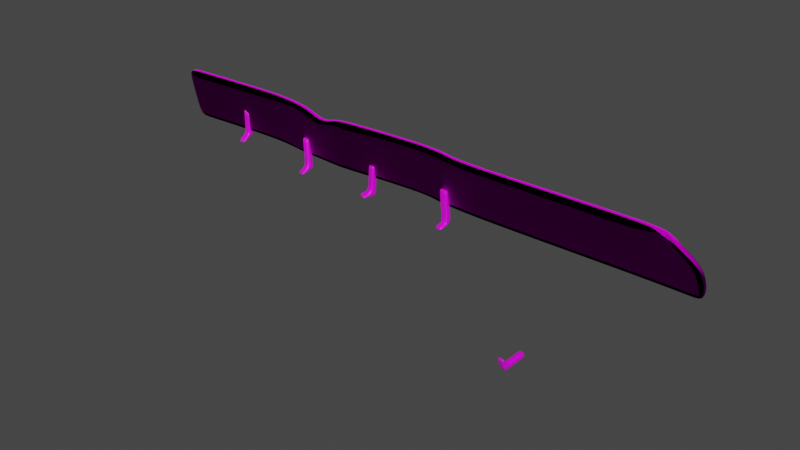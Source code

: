 # Source: hangend.blend  (saved by Blender 2.90.8; exported with 4.5.12 LTS)
import bpy
from mathutils import Matrix  # noqa: F401  (used for matrix-valued properties, if any)

bpy.ops.wm.read_factory_settings(use_empty=True)
scene = bpy.context.scene
scene.name = 'Scene'

# ---- collections
col_collection = bpy.data.collections.new('Collection'); scene.collection.children.link(col_collection)

# ---- images (referenced by path relative to the original .blend; pixels are not part of the script)
import os
ASSET_DIR = os.environ.get("B2B_ASSET_DIR", "")  # directory of the original .blend (textures are referenced by path, not embedded)
HERE = os.path.dirname(os.path.abspath(__file__))  # packed textures are extracted next to this script under _unpacked/

def load_image(name, relpath, width, height, colorspace="sRGB"):
    """Load a texture the original file referenced (path relative to the .blend, or extracted next to this script)."""
    p = next((c for c in (os.path.join(HERE, relpath), os.path.join(ASSET_DIR, relpath)) if relpath and os.path.exists(c)), "")
    if p:
        img = bpy.data.images.load(p, check_existing=True)
        img.name = name
    else:  # same state as the original file: an image datablock whose file is absent (Cycles renders it pink)
        img = bpy.data.images.new(name, width, height)
        img.source = "FILE"
        img.filepath = "//" + (relpath or name)
    img.colorspace_settings.name = colorspace
    return img
img_albedo_jpg = load_image('albedo.jpg', 'albedo.jpg', 1024, 1024, 'sRGB')
img_displacement_jpg = load_image('displacement.jpg', 'displacement.jpg', 1024, 1024, 'sRGB')
img_normal_jpg = load_image('normal.jpg', 'normal.jpg', 1024, 1024, 'sRGB')

# ---- materials (node trees are filled in below, after node groups)
mat_fench = bpy.data.materials.new('Fench')
mat_fench.use_transparent_shadow = False
mat_shelves = bpy.data.materials.new('Shelves')
mat_shelves.use_transparent_shadow = False

# ---- material node trees
mat_fench.use_nodes = True; mat_fench.node_tree.nodes.clear()
_N = mat_fench.node_tree.nodes; _L = mat_fench.node_tree.links
n0 = _N.new('ShaderNodeOutputMaterial'); n0.name = 'Material Output'; n0.location = (657, 300)
n1 = _N.new('ShaderNodeTexImage'); n1.name = 'Image Texture'; n1.location = (-280, 275)
n1.image = img_albedo_jpg
n2 = _N.new('ShaderNodeBump'); n2.name = 'Bump'; n2.location = (147, -128)
n2.inputs[0].default_value = 0.2267
n2.inputs[1].default_value = 1.1
n2.inputs[2].default_value = 1.0
n3 = _N.new('ShaderNodeTexImage'); n3.name = 'Image Texture.002'; n3.location = (-403, 1)
n3.image = img_displacement_jpg
n4 = _N.new('ShaderNodeBsdfPrincipled'); n4.name = 'Principled BSDF'; n4.location = (367, 300)
n4.distribution = 'GGX'
n4.subsurface_method = 'BURLEY'
n4.inputs[3].default_value = 1.45
n4.inputs[13].default_value = 0.0
n4.inputs[27].default_value = (0.0, 0.0, 0.0, 1.0)
n4.inputs[28].default_value = 1.0
n5 = _N.new('ShaderNodeNormalMap'); n5.name = 'Normal Map'; n5.location = (-83, -148)
n5.inputs[0].default_value = 1.5
n6 = _N.new('ShaderNodeTexImage'); n6.name = 'Image Texture.001'; n6.location = (-668, -236)
n6.image = img_normal_jpg
_L.new(n4.outputs[0], n0.inputs[0])
_L.new(n1.outputs[0], n4.inputs[0])
_L.new(n5.outputs[0], n2.inputs[4])
_L.new(n3.outputs[0], n2.inputs[3])
_L.new(n2.outputs[0], n4.inputs[5])
_L.new(n6.outputs[0], n5.inputs[1])
n0.is_active_output = True
mat_shelves.use_nodes = True; mat_shelves.node_tree.nodes.clear()
_N = mat_shelves.node_tree.nodes; _L = mat_shelves.node_tree.links
n0 = _N.new('ShaderNodeBsdfPrincipled'); n0.name = 'Principled BSDF'; n0.location = (10, 300)
n0.distribution = 'GGX'
n0.subsurface_method = 'BURLEY'
n0.inputs[3].default_value = 1.45
n0.inputs[27].default_value = (0.0, 0.0, 0.0, 1.0)
n0.inputs[28].default_value = 1.0
n1 = _N.new('ShaderNodeOutputMaterial'); n1.name = 'Material Output'; n1.location = (300, 300)
n2 = _N.new('ShaderNodeTexImage'); n2.name = 'Image Texture'; n2.location = (-280, 275)
n2.image = img_displacement_jpg
_L.new(n0.outputs[0], n1.inputs[0])
_L.new(n2.outputs[0], n0.inputs[0])
n1.is_active_output = True

# ---- world
world_world = bpy.data.worlds.new('World'); scene.world = world_world
world_world.use_nodes = True; world_world.node_tree.nodes.clear()
_N = world_world.node_tree.nodes; _L = world_world.node_tree.links
n0 = _N.new('ShaderNodeOutputWorld'); n0.name = 'World Output'; n0.location = (300, 300)
n1 = _N.new('ShaderNodeBackground'); n1.name = 'Background'; n1.location = (10, 300)
n1.inputs[0].default_value = (0.05088, 0.05088, 0.05088, 1.0)
_L.new(n1.outputs[0], n0.inputs[0])
n0.is_active_output = True
world_world.color = (0.05088, 0.05088, 0.05088)
world_world.use_sun_shadow = False
world_world.sun_shadow_jitter_overblur = 0.0

# ---- meshes
me_cube_006 = bpy.data.meshes.new('Cube.006')
me_cube_006.from_pydata([(-100.6, -46.54, -1.24), (-100.4, -36.18, -1.25), (-100.6, -46.55, -1.626), (-100.4, -36.19, -1.635), (-98.58, -44.47, -1.245), (-98.44, -36.23, -1.253), (-98.62, -46.6, -1.628), (-98.46, -36.9, -1.638), (-100.5, -37.32, -1.249), (-100.5, -38.01, -1.634), (-98.48, -38.06, -1.637), (-98.46, -37.37, -1.251), (-100.4, -35.43, -0.6736), (-100.4, -34.55, -0.6744), (-98.4, -34.6, -0.6774), (-98.41, -35.64, -0.7512), (-76.08, -44.87, -0.9691), (-74.58, -33.75, -0.8823), (-75.94, -44.36, -1.354), (-74.49, -34.17, -1.226), (-74.1, -44.28, -0.9377), (-72.6, -33.76, -0.8125), (-73.98, -44.8, -1.321), (-72.53, -34.6, -1.194), (-74.74, -35.96, -1.249), (-72.78, -36.39, -1.216), (-74.95, -33.68, -0.2882), (-74.92, -32.85, -0.3385), (-72.94, -32.85, -0.2688), (-72.98, -33.68, -0.2184), (-51.69, -43.99, -0.9189), (-51.61, -33.63, -0.8457), (-51.23, -43.92, -1.29), (-51.16, -33.56, -1.216), (-49.76, -44.04, -0.7885), (-49.69, -33.68, -0.7153), (-49.31, -43.97, -1.159), (-49.24, -33.61, -1.086), (-51.62, -34.78, -0.8538), (-51.17, -35.38, -1.229), (-49.25, -35.43, -1.099), (-49.7, -34.82, -0.7234), (-52.3, -34.94, -0.2976), (-52.29, -34.07, -0.2914), (-50.35, -33.27, -0.1618), (-50.36, -34.14, -0.168), (-26.68, -46.26, -0.5236), (-25.18, -35.14, -0.4365), (-26.54, -45.75, -0.9082), (-25.09, -35.56, -0.7807), (-24.7, -45.67, -0.4922), (-23.2, -35.15, -0.3667), (-24.58, -46.18, -0.8758), (-23.13, -35.99, -0.7483), (-25.23, -36.23, -0.3703), (-25.35, -37.35, -0.803), (-23.38, -37.78, -0.7707), (-23.25, -36.24, -0.3005), (-25.56, -35.07, 0.1576), (-25.52, -34.24, 0.1073), (-23.54, -34.24, 0.177), (-23.58, -35.07, 0.2273), (-120.9, -46.05, -1.069), (44.12, -50.37, -0.8255), (-122.7, -54.23, -1.681), (-118.6, -37.9, -1.078), (30.16, -49.9, -1.045), (30.18, -49.89, -0.4252), (30.65, -41.96, -0.3965), (2.216, -56.89, -0.5124), (2.68, -49.0, -0.4897), (2.71, -49.02, -1.11), (-33.3, -41.25, -1.329), (-33.33, -41.23, -0.7085), (-33.72, -47.87, -0.7853), (-33.69, -47.89, -1.406), (-34.22, -56.84, -1.42), (-52.68, -39.01, -1.649), (-52.71, -39.0, -1.029), (-53.19, -47.06, -1.036), (-53.16, -47.07, -1.656), (-91.29, -38.44, -2.039), (-83.61, -38.22, -1.396), (-62.09, -54.89, -0.9041), (-61.83, -46.8, -0.8989), (-83.66, -46.41, -1.393), (-91.19, -46.67, -1.413), (-61.79, -46.82, -1.519), (-83.61, -46.43, -2.013), (-91.13, -46.68, -2.033), (-83.66, -54.59, -2.013), (33.69, -57.58, -0.3056), (44.04, -50.35, -0.2053), (-120.8, -46.06, -1.69), (45.2, -42.7, -0.7907), (-122.8, -54.22, -1.06), (29.7, -57.73, -1.13), (33.77, -57.6, -0.9258), (-91.03, -54.9, -1.407), (45.13, -42.69, -0.1705), (-91.35, -38.42, -1.419), (-118.5, -37.92, -1.698), (29.71, -57.72, -0.5101), (30.63, -41.97, -1.017), (2.245, -56.91, -1.133), (3.179, -41.04, -1.096), (3.15, -41.03, -0.4754), (-34.25, -56.83, -0.7994), (-53.63, -55.07, -1.669), (-53.66, -55.06, -1.049), (-62.05, -54.91, -1.524), (-61.52, -38.68, -1.518), (-83.56, -38.24, -2.016), (-61.56, -38.67, -0.8976), (-83.71, -54.58, -1.393), (-90.97, -54.92, -2.027), (-76.32, -38.35, -1.141), (-76.59, -54.66, -1.763), (-76.43, -46.53, -1.761), (-76.48, -46.51, -1.141), (-76.63, -54.64, -1.143), (-76.27, -38.37, -1.762), (-69.17, -52.31, -1.646), (-68.94, -38.51, -1.019), (-69.11, -46.67, -1.64), (-69.15, -46.66, -1.02), (-69.21, -52.29, -1.026), (-68.9, -38.52, -1.64), (-65.63, -53.92, -1.585), (-65.25, -38.59, -0.9586), (-65.45, -46.74, -1.58), (-65.49, -46.73, -0.9593), (-65.67, -53.9, -0.9648), (-65.21, -38.6, -1.579), (-72.63, -38.43, -1.08), (-72.77, -46.6, -1.7), (-72.81, -46.58, -1.08), (-72.9, -53.06, -1.085), (-72.58, -38.45, -1.701), (-72.85, -53.07, -1.705), (-23.51, -55.59, -0.7168), (-23.08, -48.2, -0.6988), (-23.05, -48.22, -1.319), (-22.57, -40.19, -1.195), (-22.6, -40.18, -0.5746), (-23.48, -55.61, -1.337), (-27.31, -56.47, -0.7602), (-28.47, -48.33, -0.7417), (-28.45, -48.34, -1.362), (-29.49, -41.04, -1.259), (-29.52, -41.03, -0.639), (-27.28, -56.48, -1.38), (-23.41, -35.66, -0.03659), (-25.39, -35.65, -0.1063), (-25.35, -34.69, -0.1646), (-23.37, -34.69, -0.09487), (-26.44, -45.0, -0.8988), (-24.47, -45.44, -0.8664), (-24.57, -44.83, -0.4752), (-26.55, -45.36, -0.51), (-26.67, -46.23, -0.5439), (-25.18, -35.16, -0.4546), (-24.69, -45.69, -0.5125), (-23.2, -35.19, -0.3869), (-23.25, -36.32, -0.3253), (-25.23, -36.29, -0.3931), (-26.54, -45.35, -0.5305), (-24.56, -44.86, -0.4958), (-25.27, -36.09, -0.3028), (-25.22, -35.03, -0.3669), (-23.29, -36.09, -0.233), (-23.25, -35.03, -0.2972), (-25.56, -45.97, -0.892), (-24.11, -35.78, -0.7645), (-25.69, -45.96, -0.5079), (-24.19, -35.14, -0.4016), (-24.24, -36.24, -0.3354), (-24.36, -37.57, -0.7869), (-24.53, -34.24, 0.1421), (-24.57, -35.07, 0.1925), (-24.36, -34.69, -0.1297), (-24.4, -35.65, -0.07146), (-25.45, -45.22, -0.8826), (-25.56, -45.1, -0.4926), (-24.19, -35.18, -0.4207), (-25.68, -45.96, -0.5282), (-24.28, -36.09, -0.2679), (-24.24, -35.03, -0.3321), (-51.19, -38.29, -1.25), (-51.21, -40.43, -1.265), (-51.22, -42.56, -1.28), (-49.27, -38.34, -1.119), (-49.29, -40.47, -1.134), (-49.3, -42.61, -1.149), (-49.72, -37.96, -0.7456), (-49.74, -40.26, -0.7619), (-49.75, -42.56, -0.7781), (-51.68, -42.52, -0.9085), (-51.66, -40.21, -0.8923), (-51.64, -37.91, -0.876), (-49.95, -43.95, -1.203), (-50.59, -43.94, -1.246), (-50.52, -33.58, -1.173), (-49.88, -33.59, -1.129), (-51.05, -44.0, -0.8755), (-50.4, -44.02, -0.832), (-50.33, -33.66, -0.7588), (-50.97, -33.64, -0.8023), (-50.34, -34.81, -0.7669), (-50.98, -34.79, -0.8104), (-50.53, -35.4, -1.186), (-49.89, -35.41, -1.142), (-51.0, -33.54, -0.205), (-51.64, -33.8, -0.2482), (-51.0, -34.41, -0.2112), (-51.65, -34.67, -0.2544), (-50.58, -42.58, -1.236), (-49.94, -42.59, -1.193), (-50.57, -40.44, -1.221), (-49.93, -40.46, -1.178), (-50.55, -38.31, -1.206), (-49.91, -38.32, -1.163), (-50.39, -42.55, -0.8216), (-51.03, -42.53, -0.8651), (-50.38, -40.25, -0.8053), (-51.02, -40.23, -0.8488), (-50.36, -37.94, -0.7891), (-51.0, -37.93, -0.8325), (-74.63, -44.65, -1.332), (-75.29, -44.51, -1.343), (-73.83, -34.32, -1.216), (-73.18, -34.46, -1.205), (-75.42, -44.67, -0.9586), (-74.76, -44.47, -0.9482), (-73.26, -33.76, -0.8358), (-73.92, -33.75, -0.859), (-73.3, -34.85, -0.7695), (-73.96, -34.85, -0.7928), (-74.09, -36.11, -1.238), (-73.43, -36.25, -1.227), (-73.6, -32.85, -0.2921), (-74.26, -32.85, -0.3153), (-73.64, -33.68, -0.2417), (-74.29, -33.68, -0.2649), (-75.11, -38.53, -1.281), (-75.41, -40.63, -1.307), (-75.71, -42.73, -1.333), (-73.15, -38.96, -1.248), (-73.45, -41.06, -1.275), (-73.74, -43.16, -1.301), (-73.09, -37.73, -0.8048), (-73.45, -40.09, -0.8527), (-73.81, -42.45, -0.9005), (-75.79, -42.92, -0.9394), (-75.43, -40.42, -0.9011), (-75.07, -37.91, -0.8628), (-74.46, -38.67, -1.27), (-74.75, -40.77, -1.296), (-75.05, -42.88, -1.322), (-73.8, -38.82, -1.259), (-74.1, -40.92, -1.285), (-74.4, -43.02, -1.312), (-73.75, -37.79, -0.8241), (-74.11, -40.2, -0.8688), (-74.47, -42.6, -0.9135), (-74.41, -37.85, -0.8435), (-74.77, -40.31, -0.8849), (-75.13, -42.76, -0.9264), (-74.62, -34.85, -0.816), (-72.65, -34.85, -0.7463), (-99.29, -46.59, -1.627), (-99.95, -46.57, -1.627), (-99.78, -36.42, -1.636), (-99.12, -36.66, -1.637), (-99.93, -45.85, -1.241), (-99.25, -45.16, -1.243), (-99.1, -36.21, -1.252), (-99.77, -36.19, -1.251), (-99.12, -37.36, -1.251), (-99.79, -37.34, -1.25), (-99.81, -38.02, -1.635), (-99.14, -38.04, -1.636), (-99.06, -34.59, -0.6764), (-99.73, -34.57, -0.6754), (-99.08, -35.57, -0.7254), (-99.74, -35.5, -0.6995), (-100.5, -39.33, -1.632), (-100.5, -41.47, -1.63), (-100.6, -45.13, -1.627), (-98.5, -39.38, -1.635), (-98.54, -41.52, -1.633), (-98.6, -45.18, -1.63), (-98.48, -38.48, -1.25), (-98.51, -40.25, -1.249), (-98.56, -43.55, -1.246), (-100.6, -44.88, -1.241), (-100.5, -41.06, -1.245), (-100.5, -38.76, -1.247), (-99.83, -39.35, -1.633), (-99.87, -41.49, -1.631), (-99.93, -45.14, -1.628), (-99.17, -39.37, -1.634), (-99.2, -41.5, -1.632), (-99.26, -45.16, -1.629), (-99.14, -38.57, -1.249), (-99.18, -40.52, -1.247), (-99.23, -43.99, -1.244), (-99.81, -38.66, -1.248), (-99.85, -40.79, -1.246), (-99.91, -44.44, -1.243), (39.48, -53.6, -0.8704), (29.95, -53.4, -1.083), (29.97, -53.39, -0.4632), (2.472, -52.54, -0.4998), (-33.93, -51.9, -1.412), (-33.96, -51.88, -0.7916), (-53.37, -50.65, -1.662), (-91.06, -50.37, -2.03), (-76.5, -50.17, -1.762), (-76.55, -50.15, -1.142), (39.41, -53.58, -0.2502), (-121.7, -49.72, -1.686), (-121.8, -49.7, -1.065), (2.502, -52.55, -1.12), (-53.4, -50.64, -1.042), (-83.63, -50.08, -2.013), (-61.9, -50.44, -1.521), (-91.12, -50.35, -1.41), (-83.69, -50.07, -1.393), (-61.94, -50.42, -0.9012), (-69.18, -49.18, -1.023), (-69.14, -49.19, -1.643), (-65.57, -49.94, -0.9618), (-65.53, -49.95, -1.582), (-72.81, -49.5, -1.703), (-72.85, -49.48, -1.082), (-23.24, -51.53, -1.327), (-23.27, -51.51, -0.7069), (-27.95, -51.98, -0.7499), (-27.92, -51.98, -1.37), (-119.5, -46.08, -1.086), (-119.4, -46.09, -1.706), (-121.3, -54.25, -1.077), (-117.3, -37.93, -1.094), (-117.2, -37.94, -1.715), (-121.2, -54.27, -1.697), (-120.3, -49.73, -1.082), (-120.2, -49.75, -1.702), (33.18, -57.62, -0.9552), (42.11, -50.3, -0.8571), (33.12, -57.6, -0.335), (43.05, -42.58, -0.203), (42.05, -50.28, -0.2369), (43.11, -42.6, -0.8232), (38.05, -53.56, -0.2808), (38.12, -53.57, -0.901), (3.164, -41.04, -0.7855), (-33.32, -41.24, -1.019), (-83.69, -54.58, -1.703), (-62.07, -54.9, -1.214), (-76.29, -38.36, -1.451), (-76.61, -54.65, -1.453), (44.08, -50.36, -0.5154), (-120.9, -46.06, -1.379), (-122.8, -54.22, -1.371), (33.73, -57.59, -0.6157), (-118.6, -37.91, -1.388), (45.16, -42.69, -0.4806), (30.64, -41.96, -0.7066), (29.7, -57.72, -0.8202), (2.231, -56.9, -0.8225), (-34.24, -56.84, -1.11), (-53.64, -55.06, -1.359), (-52.7, -39.01, -1.339), (-91.32, -38.43, -1.729), (-83.58, -38.23, -1.706), (-61.54, -38.67, -1.208), (-91.0, -54.91, -1.717), (-69.19, -52.3, -1.336), (-68.92, -38.52, -1.33), (-65.65, -53.91, -1.275), (-65.23, -38.59, -1.269), (-72.61, -38.44, -1.39), (-72.88, -53.07, -1.395), (-22.59, -40.19, -0.8847), (-23.5, -55.6, -1.027), (-27.29, -56.48, -1.07), (-29.51, -41.03, -0.9491), (39.45, -53.59, -0.5603), (-121.7, -49.71, -1.375), (-121.2, -54.26, -1.387), (-117.3, -37.94, -1.405), (33.15, -57.61, -0.6451), (43.08, -42.59, -0.5131)], [], [(8, 1, 3, 9), (281, 273, 7, 10), (10, 7, 5, 11), (278, 11, 15, 284), (270, 6, 4, 275), (272, 3, 1, 277), (307, 279, 8, 297), (289, 10, 11, 292), (301, 281, 10, 289), (297, 8, 9, 286), (285, 283, 13, 12), (1, 8, 12, 13), (11, 5, 14, 15), (277, 1, 13, 283), (268, 17, 19, 24), (239, 231, 23, 25), (25, 23, 21, 269), (236, 269, 29, 242), (228, 22, 20, 233), (230, 19, 17, 235), (243, 241, 27, 26), (17, 268, 26, 27), (269, 21, 28, 29), (235, 17, 27, 241), (38, 31, 33, 39), (211, 203, 37, 40), (40, 37, 35, 41), (208, 41, 45, 214), (200, 36, 34, 205), (202, 33, 31, 207), (227, 209, 38, 199), (191, 40, 41, 194), (221, 211, 40, 191), (199, 38, 39, 188), (215, 213, 43, 42), (31, 38, 42, 43), (41, 35, 44, 45), (207, 31, 43, 213), (165, 161, 49, 55), (177, 173, 53, 56), (164, 163, 51, 57), (181, 152, 61, 179), (185, 162, 50, 174), (184, 161, 47, 175), (183, 176, 54, 159), (167, 164, 57, 158), (182, 177, 56, 157), (166, 165, 55, 156), (179, 178, 59, 58), (154, 153, 58, 59), (152, 155, 60, 61), (180, 154, 59, 178), (393, 367, 94, 353), (363, 366, 101, 93), (355, 310, 97, 348), (389, 363, 93, 321), (353, 94, 63, 349), (352, 92, 99, 351), (354, 320, 92, 352), (392, 365, 91, 350), (388, 365, 97, 310), (324, 79, 84, 329), (367, 362, 63, 94), (359, 372, 109, 83), (79, 78, 113, 84), (373, 77, 111, 376), (316, 108, 110, 326), (370, 369, 102, 69), (143, 105, 71, 142), (337, 313, 70, 141), (385, 370, 69, 140), (141, 70, 106, 144), (384, 356, 105, 143), (336, 323, 104, 145), (316, 314, 76, 108), (373, 357, 72, 77), (79, 74, 73, 78), (372, 371, 107, 109), (324, 315, 74, 79), (77, 72, 75, 80), (356, 368, 103, 105), (323, 311, 96, 104), (105, 103, 66, 71), (70, 67, 68, 106), (313, 312, 67, 70), (347, 317, 115, 345), (317, 325, 90, 115), (333, 326, 110, 128), (391, 374, 81, 344), (374, 375, 112, 81), (381, 376, 111, 133), (340, 86, 100, 343), (86, 85, 82, 100), (131, 84, 113, 129), (390, 377, 98, 342), (377, 358, 114, 98), (380, 359, 83, 132), (346, 327, 86, 340), (327, 328, 85, 86), (332, 329, 84, 131), (344, 81, 89, 341), (81, 112, 88, 89), (133, 111, 87, 130), (77, 80, 87, 111), (112, 121, 118, 88), (328, 319, 119, 85), (358, 361, 120, 114), (85, 119, 116, 82), (375, 360, 121, 112), (325, 318, 117, 90), (138, 127, 124, 135), (335, 330, 125, 136), (383, 378, 126, 137), (136, 125, 123, 134), (382, 379, 127, 138), (334, 331, 122, 139), (127, 133, 130, 124), (330, 332, 131, 125), (378, 380, 132, 126), (125, 131, 129, 123), (379, 381, 133, 127), (331, 333, 128, 122), (318, 334, 139, 117), (360, 382, 138, 121), (119, 136, 134, 116), (361, 383, 137, 120), (319, 335, 136, 119), (121, 138, 135, 118), (339, 336, 145, 151), (387, 384, 143, 149), (147, 141, 144, 150), (386, 385, 140, 146), (338, 337, 141, 147), (149, 143, 142, 148), (72, 149, 148, 75), (315, 338, 147, 74), (371, 386, 146, 107), (74, 147, 150, 73), (357, 387, 149, 72), (314, 339, 151, 76), (187, 169, 154, 180), (170, 171, 155, 152), (169, 168, 153, 154), (186, 170, 152, 181), (160, 166, 156, 48), (172, 182, 157, 52), (162, 167, 158, 50), (174, 183, 159, 46), (52, 157, 167, 162), (46, 159, 166, 160), (159, 54, 165, 166), (157, 56, 164, 167), (173, 49, 161, 184), (172, 52, 162, 185), (56, 53, 163, 164), (54, 47, 161, 165), (176, 57, 170, 186), (47, 54, 168, 169), (57, 51, 171, 170), (175, 47, 169, 187), (51, 175, 187, 171), (54, 176, 186, 168), (48, 172, 185, 160), (53, 173, 184, 163), (50, 158, 183, 174), (48, 156, 182, 172), (168, 186, 181, 153), (171, 187, 180, 155), (155, 180, 178, 60), (61, 60, 178, 179), (156, 55, 177, 182), (158, 57, 176, 183), (163, 184, 175, 51), (160, 185, 174, 46), (153, 181, 179, 58), (55, 49, 173, 177), (30, 197, 190, 32), (197, 198, 189, 190), (198, 199, 188, 189), (200, 217, 193, 36), (217, 219, 192, 193), (219, 221, 191, 192), (36, 193, 196, 34), (193, 192, 195, 196), (192, 191, 194, 195), (204, 223, 197, 30), (223, 225, 198, 197), (225, 227, 199, 198), (195, 194, 226, 224), (224, 226, 227, 225), (196, 195, 224, 222), (222, 224, 225, 223), (34, 196, 222, 205), (205, 222, 223, 204), (189, 188, 220, 218), (218, 220, 221, 219), (190, 189, 218, 216), (216, 218, 219, 217), (32, 190, 216, 201), (201, 216, 217, 200), (35, 206, 212, 44), (206, 207, 213, 212), (45, 44, 212, 214), (214, 212, 213, 215), (188, 39, 210, 220), (220, 210, 211, 221), (194, 41, 208, 226), (226, 208, 209, 227), (37, 203, 206, 35), (203, 202, 207, 206), (32, 201, 204, 30), (201, 200, 205, 204), (38, 209, 215, 42), (209, 208, 214, 215), (39, 33, 202, 210), (210, 202, 203, 211), (21, 234, 240, 28), (234, 235, 241, 240), (29, 28, 240, 242), (242, 240, 241, 243), (23, 231, 234, 21), (231, 230, 235, 234), (18, 229, 232, 16), (229, 228, 233, 232), (268, 237, 243, 26), (237, 236, 242, 243), (24, 19, 230, 238), (238, 230, 231, 239), (233, 264, 267, 232), (264, 263, 266, 267), (263, 262, 265, 266), (20, 252, 264, 233), (252, 251, 263, 264), (251, 250, 262, 263), (229, 258, 261, 228), (258, 257, 260, 261), (257, 256, 259, 260), (18, 246, 258, 229), (246, 245, 257, 258), (245, 244, 256, 257), (16, 253, 246, 18), (253, 254, 245, 246), (254, 255, 244, 245), (228, 261, 249, 22), (261, 260, 248, 249), (260, 259, 247, 248), (22, 249, 252, 20), (249, 248, 251, 252), (248, 247, 250, 251), (232, 267, 253, 16), (267, 266, 254, 253), (266, 265, 255, 254), (262, 236, 237, 265), (250, 269, 236, 262), (256, 238, 239, 259), (244, 24, 238, 256), (255, 268, 24, 244), (259, 239, 25, 247), (247, 25, 269, 250), (265, 237, 268, 255), (5, 276, 282, 14), (276, 277, 283, 282), (15, 14, 282, 284), (284, 282, 283, 285), (286, 9, 280, 298), (298, 280, 281, 301), (292, 11, 278, 304), (304, 278, 279, 307), (7, 273, 276, 5), (273, 272, 277, 276), (2, 271, 274, 0), (271, 270, 275, 274), (8, 279, 285, 12), (279, 278, 284, 285), (9, 3, 272, 280), (280, 272, 273, 281), (275, 306, 309, 274), (306, 305, 308, 309), (305, 304, 307, 308), (4, 294, 306, 275), (294, 293, 305, 306), (293, 292, 304, 305), (271, 300, 303, 270), (300, 299, 302, 303), (299, 298, 301, 302), (2, 288, 300, 271), (288, 287, 299, 300), (287, 286, 298, 299), (0, 295, 288, 2), (295, 296, 287, 288), (296, 297, 286, 287), (270, 303, 291, 6), (303, 302, 290, 291), (302, 301, 289, 290), (6, 291, 294, 4), (291, 290, 293, 294), (290, 289, 292, 293), (274, 309, 295, 0), (309, 308, 296, 295), (308, 307, 297, 296), (75, 148, 339, 314), (107, 146, 338, 315), (146, 140, 337, 338), (148, 142, 336, 339), (120, 137, 335, 319), (118, 135, 334, 318), (124, 130, 333, 331), (126, 132, 332, 330), (135, 124, 331, 334), (137, 126, 330, 335), (88, 118, 318, 325), (114, 120, 319, 328), (132, 83, 329, 332), (98, 114, 328, 327), (342, 98, 327, 346), (130, 87, 326, 333), (89, 88, 325, 317), (341, 89, 317, 347), (69, 102, 312, 313), (71, 66, 311, 323), (109, 107, 315, 324), (80, 75, 314, 316), (142, 71, 323, 336), (140, 69, 313, 337), (80, 316, 326, 87), (109, 324, 329, 83), (362, 388, 310, 63), (350, 91, 320, 354), (364, 389, 321, 64), (349, 63, 310, 355), (93, 341, 347, 321), (95, 342, 346, 322), (101, 344, 341, 93), (322, 346, 340, 62), (364, 390, 342, 95), (62, 340, 343, 65), (366, 391, 344, 101), (321, 347, 345, 64), (66, 349, 355, 311), (102, 350, 354, 312), (369, 392, 350, 102), (312, 354, 352, 67), (67, 352, 351, 68), (103, 353, 349, 66), (311, 355, 348, 96), (368, 393, 353, 103), (68, 351, 393, 368), (96, 348, 392, 369), (65, 343, 391, 366), (64, 345, 390, 364), (95, 322, 389, 364), (92, 320, 388, 362), (73, 150, 387, 357), (76, 151, 386, 371), (151, 145, 385, 386), (150, 144, 384, 387), (117, 139, 383, 361), (116, 134, 382, 360), (123, 129, 381, 379), (122, 128, 380, 378), (134, 123, 379, 382), (139, 122, 378, 383), (82, 116, 360, 375), (90, 117, 361, 358), (128, 110, 359, 380), (115, 90, 358, 377), (345, 115, 377, 390), (129, 113, 376, 381), (100, 82, 375, 374), (343, 100, 374, 391), (106, 68, 368, 356), (108, 76, 371, 372), (78, 73, 357, 373), (144, 106, 356, 384), (145, 104, 370, 385), (104, 96, 369, 370), (78, 373, 376, 113), (110, 108, 372, 359), (99, 92, 362, 367), (320, 91, 365, 388), (348, 97, 365, 392), (322, 62, 363, 389), (62, 65, 366, 363), (351, 99, 367, 393)])
me_cube_006.polygons.foreach_set('use_smooth', [True] * 384)
me_cube_006.polygons.foreach_set('material_index', [1, 1, 1, 1, 1, 1, 1, 1, 1, 1, 1, 1, 1, 1, 1, 1, 1, 1, 1, 1, 1, 1, 1, 1, 1, 1, 1, 1, 1, 1, 1, 1, 1, 1, 1, 1, 1, 1, 1, 1, 1, 1, 1, 1, 1, 1, 1, 1, 1, 1, 1, 1, 0, 0, 0, 0, 0, 0, 0, 0, 0, 0, 0, 0, 0, 0, 0, 0, 0, 0, 0, 0, 0, 0, 0, 0, 0, 0, 0, 0, 0, 0, 0, 0, 0, 0, 0, 0, 0, 0, 0, 0, 0, 0, 0, 0, 0, 0, 0, 0, 0, 0, 0, 0, 0, 0, 0, 0, 0, 0, 0, 0, 0, 0, 0, 0, 0, 0, 0, 0, 0, 0, 0, 0, 0, 0, 0, 0, 0, 0, 0, 0, 0, 0, 0, 0, 0, 0, 0, 0, 1, 1, 1, 1, 1, 1, 1, 1, 1, 1, 1, 1, 1, 1, 1, 1, 1, 1, 1, 1, 1, 1, 1, 1, 1, 1, 1, 1, 1, 1, 1, 1, 1, 1, 1, 1, 1, 1, 1, 1, 1, 1, 1, 1, 1, 1, 1, 1, 1, 1, 1, 1, 1, 1, 1, 1, 1, 1, 1, 1, 1, 1, 1, 1, 1, 1, 1, 1, 1, 1, 1, 1, 1, 1, 1, 1, 1, 1, 1, 1, 1, 1, 1, 1, 1, 1, 1, 1, 1, 1, 1, 1, 1, 1, 1, 1, 1, 1, 1, 1, 1, 1, 1, 1, 1, 1, 1, 1, 1, 1, 1, 1, 1, 1, 1, 1, 1, 1, 1, 1, 1, 1, 1, 1, 1, 1, 1, 1, 1, 1, 1, 1, 1, 1, 1, 1, 1, 1, 1, 1, 1, 1, 1, 1, 1, 1, 1, 1, 1, 1, 1, 1, 1, 1, 1, 1, 1, 1, 1, 1, 0, 0, 0, 0, 0, 0, 0, 0, 0, 0, 0, 0, 0, 0, 0, 0, 0, 0, 0, 0, 0, 0, 0, 0, 0, 0, 0, 0, 0, 0, 0, 0, 0, 0, 0, 0, 0, 0, 0, 0, 0, 0, 0, 0, 0, 0, 0, 0, 0, 0, 0, 0, 0, 0, 0, 0, 0, 0, 0, 0, 0, 0, 0, 0, 0, 0, 0, 0, 0, 0, 0, 0, 0, 0, 0, 0, 0, 0, 0, 0, 0, 0, 0, 0])
_uv = me_cube_006.uv_layers.new(name='UVMap')
_uv.uv.foreach_set('vector', [0.3289, 0.1066, 0.3441, 0.1066, 0.3441, 0.1935, 0.3289, 0.1935, 0.3289, 0.2514, 0.3441, 0.2514, 0.3441, 0.2803, 0.3289, 0.2803, 0.3289, 0.2803, 0.3441, 0.2803, 0.3441, 0.3672, 0.3289, 0.3672, 0.3289, 0.3961, 0.3289, 0.3672, 0.3289, 0.3672, 0.3289, 0.3961, 0.3107, 0.6199, 0.3397, 0.6199, 0.3397, 0.7068, 0.3107, 0.7068, 0.306, 0.4883, 0.335, 0.4883, 0.335, 0.5751, 0.306, 0.5751, 0.3177, 0.4251, 0.3289, 0.4251, 0.3289, 0.454, 0.318, 0.454, 0.3177, 0.2803, 0.3289, 0.2803, 0.3289, 0.3672, 0.3177, 0.3672, 0.3177, 0.2514, 0.3289, 0.2514, 0.3289, 0.2803, 0.3177, 0.2803, 0.3178, 0.1066, 0.3289, 0.1066, 0.3289, 0.1935, 0.3177, 0.1935, 0.3289, 0.4251, 0.3441, 0.4251, 0.3441, 0.454, 0.3289, 0.454, 0.3441, 0.1066, 0.3289, 0.1066, 0.3289, 0.1066, 0.3441, 0.1066, 0.3289, 0.3672, 0.3441, 0.3672, 0.3441, 0.3672, 0.3289, 0.3672, 0.306, 0.5751, 0.335, 0.5751, 0.335, 0.5751, 0.306, 0.5751, 0.3289, 0.1066, 0.3441, 0.1066, 0.3441, 0.1935, 0.3289, 0.1935, 0.3289, 0.2514, 0.3441, 0.2514, 0.3441, 0.2803, 0.3289, 0.2803, 0.3289, 0.2803, 0.3441, 0.2803, 0.3441, 0.3672, 0.3289, 0.3672, 0.3289, 0.3961, 0.3289, 0.3672, 0.3289, 0.3672, 0.3289, 0.3961, 0.3107, 0.6199, 0.3397, 0.6199, 0.3397, 0.7068, 0.3107, 0.7068, 0.306, 0.4883, 0.335, 0.4883, 0.335, 0.5751, 0.306, 0.5751, 0.3289, 0.4251, 0.3441, 0.4251, 0.3441, 0.454, 0.3289, 0.454, 0.3441, 0.1066, 0.3289, 0.1066, 0.3289, 0.1066, 0.3441, 0.1066, 0.3289, 0.3672, 0.3441, 0.3672, 0.3441, 0.3672, 0.3289, 0.3672, 0.306, 0.5751, 0.335, 0.5751, 0.335, 0.5751, 0.306, 0.5751, 0.3289, 0.1066, 0.3441, 0.1066, 0.3441, 0.1935, 0.3289, 0.1935, 0.3289, 0.2514, 0.3441, 0.2514, 0.3441, 0.2803, 0.3289, 0.2803, 0.3289, 0.2803, 0.3441, 0.2803, 0.3441, 0.3672, 0.3289, 0.3672, 0.3289, 0.3961, 0.3289, 0.3672, 0.3289, 0.3672, 0.3289, 0.3961, 0.3107, 0.6199, 0.3397, 0.6199, 0.3397, 0.7068, 0.3107, 0.7068, 0.306, 0.4883, 0.335, 0.4883, 0.335, 0.5751, 0.306, 0.5751, 0.3045, 0.4251, 0.3289, 0.4251, 0.3289, 0.454, 0.3045, 0.454, 0.3045, 0.2803, 0.3289, 0.2803, 0.3289, 0.3672, 0.3045, 0.3672, 0.3045, 0.2514, 0.3289, 0.2514, 0.3289, 0.2803, 0.3045, 0.2803, 0.3042, 0.1066, 0.3289, 0.1066, 0.3289, 0.1935, 0.3045, 0.1935, 0.3289, 0.4251, 0.3441, 0.4251, 0.3441, 0.454, 0.3289, 0.454, 0.3441, 0.1066, 0.3289, 0.1066, 0.3289, 0.1066, 0.3441, 0.1066, 0.3289, 0.3672, 0.3441, 0.3672, 0.3441, 0.3672, 0.3289, 0.3672, 0.306, 0.5751, 0.335, 0.5751, 0.335, 0.5751, 0.306, 0.5751, 0.3289, 0.1112, 0.3441, 0.1112, 0.3441, 0.1935, 0.3289, 0.1935, 0.3289, 0.2369, 0.3441, 0.2369, 0.3441, 0.2803, 0.3289, 0.2803, 0.3289, 0.3626, 0.3441, 0.3626, 0.3441, 0.3672, 0.3289, 0.3672, 0.3289, 0.4106, 0.3289, 0.3672, 0.3289, 0.3672, 0.3289, 0.4106, 0.2963, 0.7022, 0.3397, 0.7022, 0.3397, 0.7068, 0.2963, 0.7068, 0.2916, 0.5706, 0.335, 0.5706, 0.335, 0.5751, 0.2916, 0.5751, 0.2636, 0.4106, 0.3289, 0.4106, 0.3289, 0.454, 0.2636, 0.454, 0.2636, 0.3626, 0.3289, 0.3626, 0.3289, 0.3672, 0.2636, 0.3672, 0.2636, 0.2369, 0.3289, 0.2369, 0.3289, 0.2803, 0.2636, 0.2803, 0.2636, 0.1112, 0.3289, 0.1112, 0.3289, 0.1935, 0.2636, 0.1935, 0.3289, 0.4106, 0.3441, 0.4106, 0.3441, 0.454, 0.3289, 0.454, 0.3441, 0.1066, 0.3289, 0.1066, 0.3289, 0.1066, 0.3441, 0.1066, 0.3289, 0.3672, 0.3441, 0.3672, 0.3441, 0.3672, 0.3289, 0.3672, 0.2916, 0.5751, 0.335, 0.5751, 0.335, 0.5751, 0.2916, 0.5751, 0.7971, 0.5923, 0.7981, 0.5978, 0.7834, 0.5979, 0.7825, 0.5923, 0.7977, 0.1834, 0.7974, 0.1868, 0.7828, 0.1868, 0.7831, 0.1835, 0.6687, 0.1124, 0.6687, 0.1084, 0.6804, 0.1244, 0.6805, 0.1261, 0.7979, 0.1823, 0.7977, 0.1834, 0.7831, 0.1835, 0.7832, 0.1823, 0.6371, 0.08359, 0.6372, 0.0748, 0.6591, 0.09555, 0.6591, 0.1014, 0.6554, 0.7293, 0.6554, 0.7351, 0.6773, 0.7558, 0.6774, 0.7471, 0.6458, 0.7183, 0.6458, 0.7222, 0.6554, 0.7351, 0.6554, 0.7293, 0.7387, 0.2133, 0.7399, 0.2122, 0.7546, 0.2123, 0.7533, 0.2134, 0.742, 0.2022, 0.7399, 0.2122, 0.7253, 0.2122, 0.7274, 0.2021, 0.648, 0.4527, 0.6582, 0.4527, 0.6585, 0.3244, 0.6482, 0.3246, 0.7443, 0.1808, 0.7436, 0.194, 0.729, 0.1939, 0.7297, 0.1808, 0.7366, 0.4509, 0.7198, 0.371, 0.7345, 0.371, 0.7512, 0.4509, 0.6582, 0.4527, 0.6812, 0.4528, 0.6817, 0.3238, 0.6585, 0.3244, 0.7755, 0.4079, 0.7609, 0.4079, 0.777, 0.3271, 0.7916, 0.3271, 0.6665, 0.3781, 0.6791, 0.3781, 0.6791, 0.5058, 0.6663, 0.5061, 0.7356, 0.2694, 0.731, 0.2195, 0.7456, 0.2195, 0.7502, 0.2695, 0.6346, 0.2905, 0.6353, 0.2157, 0.6581, 0.2158, 0.6575, 0.2906, 0.6468, 0.5402, 0.6463, 0.615, 0.6564, 0.615, 0.657, 0.5402, 0.7303, 0.3162, 0.7356, 0.2694, 0.7502, 0.2695, 0.745, 0.3163, 0.657, 0.5402, 0.6564, 0.615, 0.6792, 0.615, 0.6799, 0.5403, 0.7865, 0.4627, 0.7923, 0.5095, 0.7776, 0.5096, 0.7719, 0.4627, 0.6677, 0.2906, 0.6682, 0.2158, 0.6806, 0.2158, 0.6802, 0.2906, 0.6665, 0.3781, 0.6675, 0.3215, 0.6801, 0.3215, 0.6791, 0.3781, 0.7755, 0.4079, 0.7842, 0.4433, 0.7695, 0.4433, 0.7609, 0.4079, 0.6582, 0.4527, 0.6572, 0.5093, 0.6801, 0.5093, 0.6812, 0.4528, 0.7198, 0.371, 0.7282, 0.3356, 0.7428, 0.3356, 0.7345, 0.371, 0.648, 0.4527, 0.647, 0.5093, 0.6572, 0.5093, 0.6582, 0.4527, 0.6333, 0.378, 0.6343, 0.3214, 0.6573, 0.3215, 0.6563, 0.378, 0.7923, 0.5095, 0.7914, 0.5595, 0.7768, 0.5595, 0.7776, 0.5096, 0.6682, 0.2158, 0.6687, 0.1361, 0.6811, 0.1361, 0.6806, 0.2158, 0.6353, 0.2157, 0.6361, 0.136, 0.6587, 0.1361, 0.6581, 0.2158, 0.6564, 0.615, 0.6557, 0.6948, 0.6784, 0.6949, 0.6792, 0.615, 0.6463, 0.615, 0.6457, 0.6948, 0.6557, 0.6948, 0.6564, 0.615, 0.6682, 0.7337, 0.668, 0.6491, 0.6809, 0.6481, 0.6811, 0.7358, 0.668, 0.6491, 0.6667, 0.5908, 0.6796, 0.5901, 0.6809, 0.6481, 0.6663, 0.5167, 0.6663, 0.5061, 0.6791, 0.5058, 0.6791, 0.5163, 0.7964, 0.1891, 0.7767, 0.2363, 0.7621, 0.2364, 0.7818, 0.1892, 0.7767, 0.2363, 0.7736, 0.2734, 0.7589, 0.2735, 0.7621, 0.2364, 0.7894, 0.3204, 0.7916, 0.3271, 0.777, 0.3271, 0.7747, 0.3204, 0.6568, 0.09865, 0.657, 0.1808, 0.6805, 0.179, 0.6802, 0.1036, 0.657, 0.1808, 0.6582, 0.2394, 0.6815, 0.2382, 0.6805, 0.179, 0.6585, 0.3138, 0.6585, 0.3244, 0.6817, 0.3238, 0.6817, 0.3131, 0.7433, 0.5949, 0.7225, 0.54, 0.7372, 0.54, 0.7579, 0.595, 0.7225, 0.54, 0.719, 0.5037, 0.7336, 0.5037, 0.7372, 0.54, 0.7344, 0.4575, 0.7366, 0.4509, 0.7512, 0.4509, 0.749, 0.4575, 0.6463, 0.09693, 0.6465, 0.1816, 0.657, 0.1808, 0.6568, 0.09865, 0.6465, 0.1816, 0.6478, 0.2399, 0.6582, 0.2394, 0.657, 0.1808, 0.6481, 0.3141, 0.6482, 0.3246, 0.6585, 0.3244, 0.6585, 0.3138, 0.6343, 0.727, 0.634, 0.6517, 0.6575, 0.6499, 0.6577, 0.732, 0.634, 0.6517, 0.633, 0.5925, 0.6563, 0.5913, 0.6575, 0.6499, 0.6328, 0.5176, 0.6327, 0.5069, 0.656, 0.5064, 0.656, 0.517, 0.6333, 0.378, 0.6563, 0.378, 0.656, 0.5064, 0.6327, 0.5069, 0.633, 0.5925, 0.6329, 0.5497, 0.6561, 0.5488, 0.6563, 0.5913, 0.6478, 0.2399, 0.648, 0.2823, 0.6583, 0.2819, 0.6582, 0.2394, 0.719, 0.5037, 0.7278, 0.4773, 0.7424, 0.4773, 0.7336, 0.5037, 0.6582, 0.2394, 0.6583, 0.2819, 0.6816, 0.281, 0.6815, 0.2382, 0.7736, 0.2734, 0.7826, 0.3002, 0.768, 0.3003, 0.7589, 0.2735, 0.6667, 0.5908, 0.6665, 0.5484, 0.6793, 0.548, 0.6796, 0.5901, 0.6328, 0.539, 0.6328, 0.5283, 0.656, 0.5276, 0.6561, 0.5382, 0.648, 0.2929, 0.6481, 0.3035, 0.6584, 0.3031, 0.6584, 0.2925, 0.73, 0.4707, 0.7322, 0.4641, 0.7468, 0.4641, 0.7446, 0.4707, 0.6584, 0.2925, 0.6584, 0.3031, 0.6817, 0.3024, 0.6817, 0.2917, 0.7849, 0.3069, 0.7871, 0.3136, 0.7725, 0.3137, 0.7702, 0.307, 0.6665, 0.5379, 0.6664, 0.5273, 0.6792, 0.5269, 0.6793, 0.5374, 0.6328, 0.5283, 0.6328, 0.5176, 0.656, 0.517, 0.656, 0.5276, 0.6481, 0.3035, 0.6481, 0.3141, 0.6585, 0.3138, 0.6584, 0.3031, 0.7322, 0.4641, 0.7344, 0.4575, 0.749, 0.4575, 0.7468, 0.4641, 0.6584, 0.3031, 0.6585, 0.3138, 0.6817, 0.3131, 0.6817, 0.3024, 0.7871, 0.3136, 0.7894, 0.3204, 0.7747, 0.3204, 0.7725, 0.3137, 0.6664, 0.5273, 0.6663, 0.5167, 0.6791, 0.5163, 0.6792, 0.5269, 0.6665, 0.5484, 0.6665, 0.5379, 0.6793, 0.5374, 0.6793, 0.548, 0.7826, 0.3002, 0.7849, 0.3069, 0.7702, 0.307, 0.768, 0.3003, 0.6583, 0.2819, 0.6584, 0.2925, 0.6817, 0.2917, 0.6816, 0.281, 0.7278, 0.4773, 0.73, 0.4707, 0.7446, 0.4707, 0.7424, 0.4773, 0.648, 0.2823, 0.648, 0.2929, 0.6584, 0.2925, 0.6583, 0.2819, 0.6329, 0.5497, 0.6328, 0.539, 0.6561, 0.5382, 0.6561, 0.5488, 0.6676, 0.3061, 0.6677, 0.2906, 0.6802, 0.2906, 0.6801, 0.3061, 0.7854, 0.453, 0.7865, 0.4627, 0.7719, 0.4627, 0.7707, 0.453, 0.6571, 0.5247, 0.657, 0.5402, 0.6799, 0.5403, 0.68, 0.5248, 0.7293, 0.3259, 0.7303, 0.3162, 0.745, 0.3163, 0.7439, 0.326, 0.6469, 0.5247, 0.6468, 0.5402, 0.657, 0.5402, 0.6571, 0.5247, 0.6345, 0.306, 0.6346, 0.2905, 0.6575, 0.2906, 0.6574, 0.306, 0.6343, 0.3214, 0.6345, 0.306, 0.6574, 0.306, 0.6573, 0.3215, 0.647, 0.5093, 0.6469, 0.5247, 0.6571, 0.5247, 0.6572, 0.5093, 0.7282, 0.3356, 0.7293, 0.3259, 0.7439, 0.326, 0.7428, 0.3356, 0.6572, 0.5093, 0.6571, 0.5247, 0.68, 0.5248, 0.6801, 0.5093, 0.7842, 0.4433, 0.7854, 0.453, 0.7707, 0.453, 0.7695, 0.4433, 0.6675, 0.3215, 0.6676, 0.3061, 0.6801, 0.3061, 0.6801, 0.3215, 0.2916, 0.5751, 0.335, 0.5751, 0.335, 0.5751, 0.2916, 0.5751, 0.3289, 0.3672, 0.3441, 0.3672, 0.3441, 0.3672, 0.3289, 0.3672, 0.3441, 0.1066, 0.3288, 0.1066, 0.3289, 0.1066, 0.3441, 0.1066, 0.3289, 0.4106, 0.3289, 0.3672, 0.3289, 0.3672, 0.3289, 0.4106, 0.2573, 0.1112, 0.2636, 0.1112, 0.2636, 0.1935, 0.2573, 0.1935, 0.2573, 0.2369, 0.2636, 0.2369, 0.2636, 0.2803, 0.2573, 0.2803, 0.2573, 0.3626, 0.2636, 0.3626, 0.2636, 0.3672, 0.2573, 0.3672, 0.2573, 0.4106, 0.2636, 0.4106, 0.2636, 0.454, 0.2573, 0.454, 0.2573, 0.2803, 0.2636, 0.2803, 0.2636, 0.3626, 0.2573, 0.3626, 0.2573, 0.1066, 0.2636, 0.1066, 0.2636, 0.1112, 0.2573, 0.1112, 0.2636, 0.1066, 0.3289, 0.1066, 0.3289, 0.1112, 0.2636, 0.1112, 0.2636, 0.2803, 0.3289, 0.2803, 0.3289, 0.3626, 0.2636, 0.3626, 0.2916, 0.4883, 0.335, 0.4883, 0.335, 0.5706, 0.2916, 0.5706, 0.2963, 0.6199, 0.3397, 0.6199, 0.3397, 0.7022, 0.2963, 0.7022, 0.3289, 0.2803, 0.3441, 0.2803, 0.3441, 0.3626, 0.3289, 0.3626, 0.3289, 0.1066, 0.3441, 0.1066, 0.3441, 0.1112, 0.3289, 0.1112, 0.3289, 0.4106, 0.3289, 0.3672, 0.3289, 0.3672, 0.3289, 0.4106, 0.3441, 0.1066, 0.3289, 0.1066, 0.3288, 0.1066, 0.3441, 0.1066, 0.3289, 0.3672, 0.3441, 0.3672, 0.3441, 0.3672, 0.3289, 0.3672, 0.2916, 0.5751, 0.335, 0.5751, 0.335, 0.5751, 0.2916, 0.5751, 0.2481, 0.5751, 0.2916, 0.5751, 0.2916, 0.5751, 0.2481, 0.5751, 0.3289, 0.454, 0.3289, 0.4106, 0.3289, 0.4106, 0.3289, 0.454, 0.2528, 0.6199, 0.2963, 0.6199, 0.2963, 0.7022, 0.2529, 0.7023, 0.2481, 0.4883, 0.2916, 0.4883, 0.2916, 0.5706, 0.2481, 0.5706, 0.2573, 0.3672, 0.2636, 0.3672, 0.2636, 0.4106, 0.2573, 0.4106, 0.2573, 0.1935, 0.2636, 0.1935, 0.2636, 0.2369, 0.2573, 0.2369, 0.3289, 0.454, 0.3289, 0.4106, 0.3289, 0.4106, 0.3289, 0.454, 0.2481, 0.5751, 0.2916, 0.5751, 0.2916, 0.5751, 0.2481, 0.5751, 0.2481, 0.5751, 0.2916, 0.5751, 0.2916, 0.5751, 0.2481, 0.5751, 0.3289, 0.3672, 0.3441, 0.3672, 0.3441, 0.4106, 0.3289, 0.4106, 0.2636, 0.1935, 0.3289, 0.1935, 0.3289, 0.2369, 0.2636, 0.2369, 0.2636, 0.3672, 0.3289, 0.3672, 0.3289, 0.4106, 0.2636, 0.4106, 0.2481, 0.5706, 0.2916, 0.5706, 0.2916, 0.5751, 0.2481, 0.5751, 0.2529, 0.7023, 0.2963, 0.7022, 0.2963, 0.7068, 0.2528, 0.7068, 0.3289, 0.454, 0.3289, 0.4106, 0.3289, 0.4106, 0.3289, 0.454, 0.3289, 0.1935, 0.3441, 0.1935, 0.3441, 0.2369, 0.3289, 0.2369, 0.2573, 0.1066, 0.2685, 0.1066, 0.2687, 0.1935, 0.2573, 0.1935, 0.2685, 0.1066, 0.2863, 0.1066, 0.2866, 0.1935, 0.2687, 0.1935, 0.2863, 0.1066, 0.3042, 0.1066, 0.3045, 0.1935, 0.2866, 0.1935, 0.2573, 0.2514, 0.2687, 0.2514, 0.2687, 0.2803, 0.2573, 0.2803, 0.2687, 0.2514, 0.2866, 0.2514, 0.2866, 0.2803, 0.2687, 0.2803, 0.2866, 0.2514, 0.3045, 0.2514, 0.3045, 0.2803, 0.2866, 0.2803, 0.2573, 0.2803, 0.2687, 0.2803, 0.2687, 0.3672, 0.2573, 0.3672, 0.2687, 0.2803, 0.2866, 0.2803, 0.2866, 0.3672, 0.2687, 0.3672, 0.2866, 0.2803, 0.3045, 0.2803, 0.3045, 0.3672, 0.2866, 0.3672, 0.2573, 0.4251, 0.2687, 0.4251, 0.2687, 0.454, 0.2573, 0.454, 0.2687, 0.4251, 0.2866, 0.4251, 0.2866, 0.454, 0.2687, 0.454, 0.2866, 0.4251, 0.3045, 0.4251, 0.3045, 0.454, 0.2866, 0.454, 0.2866, 0.3672, 0.3045, 0.3672, 0.3045, 0.3961, 0.2866, 0.3961, 0.2866, 0.3961, 0.3045, 0.3961, 0.3045, 0.4251, 0.2866, 0.4251, 0.2687, 0.3672, 0.2866, 0.3672, 0.2866, 0.3961, 0.2687, 0.3961, 0.2687, 0.3961, 0.2866, 0.3961, 0.2866, 0.4251, 0.2687, 0.4251, 0.2573, 0.3672, 0.2687, 0.3672, 0.2687, 0.3961, 0.2573, 0.3961, 0.2573, 0.3961, 0.2687, 0.3961, 0.2687, 0.4251, 0.2573, 0.4251, 0.2866, 0.1935, 0.3045, 0.1935, 0.3045, 0.2224, 0.2866, 0.2224, 0.2866, 0.2224, 0.3045, 0.2224, 0.3045, 0.2514, 0.2866, 0.2514, 0.2687, 0.1935, 0.2866, 0.1935, 0.2866, 0.2224, 0.2687, 0.2224, 0.2687, 0.2224, 0.2866, 0.2224, 0.2866, 0.2514, 0.2687, 0.2514, 0.2573, 0.1935, 0.2687, 0.1935, 0.2687, 0.2224, 0.2573, 0.2224, 0.2573, 0.2224, 0.2687, 0.2224, 0.2687, 0.2514, 0.2573, 0.2514, 0.2481, 0.5751, 0.2771, 0.5751, 0.2771, 0.5751, 0.2481, 0.5751, 0.2771, 0.5751, 0.306, 0.5751, 0.306, 0.5751, 0.2771, 0.5751, 0.3289, 0.3672, 0.3441, 0.3672, 0.3441, 0.3961, 0.3289, 0.3961, 0.3289, 0.3961, 0.3441, 0.3961, 0.3441, 0.4251, 0.3289, 0.4251, 0.3045, 0.1935, 0.3289, 0.1935, 0.3289, 0.2224, 0.3045, 0.2224, 0.3045, 0.2224, 0.3289, 0.2224, 0.3289, 0.2514, 0.3045, 0.2514, 0.3045, 0.3672, 0.3289, 0.3672, 0.3289, 0.3961, 0.3045, 0.3961, 0.3045, 0.3961, 0.3289, 0.3961, 0.3289, 0.4251, 0.3045, 0.4251, 0.2481, 0.4883, 0.2771, 0.4883, 0.2771, 0.5751, 0.2481, 0.5751, 0.2771, 0.4883, 0.306, 0.4883, 0.306, 0.5751, 0.2771, 0.5751, 0.2528, 0.6199, 0.2818, 0.6199, 0.2818, 0.7068, 0.2528, 0.7068, 0.2818, 0.6199, 0.3107, 0.6199, 0.3107, 0.7068, 0.2818, 0.7068, 0.3289, 0.454, 0.3289, 0.4251, 0.3289, 0.4251, 0.3289, 0.454, 0.3289, 0.4251, 0.3289, 0.3961, 0.3289, 0.3961, 0.3289, 0.4251, 0.3289, 0.1935, 0.3441, 0.1935, 0.3441, 0.2224, 0.3289, 0.2224, 0.3289, 0.2224, 0.3441, 0.2224, 0.3441, 0.2514, 0.3289, 0.2514, 0.2481, 0.5751, 0.2771, 0.5751, 0.2771, 0.5751, 0.2481, 0.5751, 0.2771, 0.5751, 0.306, 0.5751, 0.306, 0.5751, 0.2771, 0.5751, 0.3289, 0.3672, 0.3441, 0.3672, 0.3441, 0.3961, 0.3289, 0.3961, 0.3289, 0.3961, 0.3441, 0.3961, 0.3441, 0.4251, 0.3289, 0.4251, 0.2481, 0.4883, 0.2771, 0.4883, 0.2771, 0.5751, 0.2481, 0.5751, 0.2771, 0.4883, 0.306, 0.4883, 0.306, 0.5751, 0.2771, 0.5751, 0.2528, 0.6199, 0.2818, 0.6199, 0.2818, 0.7068, 0.2528, 0.7068, 0.2818, 0.6199, 0.3107, 0.6199, 0.3107, 0.7068, 0.2818, 0.7068, 0.3289, 0.454, 0.3289, 0.4251, 0.3289, 0.4251, 0.3289, 0.454, 0.3289, 0.4251, 0.3289, 0.3961, 0.3289, 0.3961, 0.3289, 0.4251, 0.3289, 0.1935, 0.3441, 0.1935, 0.3441, 0.2224, 0.3289, 0.2224, 0.3289, 0.2224, 0.3441, 0.2224, 0.3441, 0.2514, 0.3289, 0.2514, 0.2573, 0.3961, 0.2712, 0.3961, 0.2712, 0.4251, 0.2573, 0.4251, 0.2712, 0.3961, 0.2891, 0.3961, 0.2891, 0.4251, 0.2712, 0.4251, 0.2891, 0.3961, 0.307, 0.3961, 0.307, 0.4251, 0.2891, 0.4251, 0.2573, 0.3672, 0.2712, 0.3672, 0.2712, 0.3961, 0.2573, 0.3961, 0.2712, 0.3672, 0.2891, 0.3672, 0.2891, 0.3961, 0.2712, 0.3961, 0.2891, 0.3672, 0.307, 0.3672, 0.307, 0.3961, 0.2891, 0.3961, 0.2573, 0.2224, 0.2712, 0.2224, 0.2712, 0.2514, 0.2573, 0.2514, 0.2712, 0.2224, 0.2891, 0.2224, 0.2891, 0.2514, 0.2712, 0.2514, 0.2891, 0.2224, 0.307, 0.2224, 0.307, 0.2514, 0.2891, 0.2514, 0.2573, 0.1935, 0.2713, 0.1934, 0.2712, 0.2224, 0.2573, 0.2224, 0.2713, 0.1934, 0.2891, 0.1935, 0.2891, 0.2224, 0.2712, 0.2224, 0.2891, 0.1935, 0.307, 0.1935, 0.307, 0.2224, 0.2891, 0.2224, 0.2573, 0.1066, 0.2712, 0.1066, 0.2713, 0.1934, 0.2573, 0.1935, 0.2712, 0.1066, 0.2891, 0.1066, 0.2891, 0.1935, 0.2713, 0.1934, 0.2891, 0.1066, 0.3064, 0.1069, 0.307, 0.1935, 0.2891, 0.1935, 0.2573, 0.2514, 0.2712, 0.2514, 0.2712, 0.2803, 0.2573, 0.2803, 0.2712, 0.2514, 0.2891, 0.2514, 0.2891, 0.2804, 0.2712, 0.2803, 0.2891, 0.2514, 0.307, 0.2514, 0.307, 0.2803, 0.2891, 0.2804, 0.2573, 0.2803, 0.2712, 0.2803, 0.2712, 0.3672, 0.2573, 0.3672, 0.2712, 0.2803, 0.2891, 0.2804, 0.2891, 0.3672, 0.2712, 0.3672, 0.2891, 0.2804, 0.307, 0.2803, 0.307, 0.3672, 0.2891, 0.3672, 0.2573, 0.4251, 0.2712, 0.4251, 0.2712, 0.454, 0.2573, 0.454, 0.2712, 0.4251, 0.2891, 0.4251, 0.2891, 0.454, 0.2712, 0.454, 0.2891, 0.4251, 0.307, 0.4251, 0.307, 0.454, 0.2891, 0.454, 0.307, 0.3961, 0.3289, 0.3961, 0.3289, 0.4251, 0.307, 0.4251, 0.307, 0.3672, 0.3289, 0.3672, 0.3289, 0.3961, 0.307, 0.3961, 0.307, 0.2224, 0.3289, 0.2224, 0.3289, 0.2514, 0.307, 0.2514, 0.307, 0.1935, 0.3289, 0.1935, 0.3289, 0.2224, 0.307, 0.2224, 0.3064, 0.1069, 0.329, 0.1066, 0.3289, 0.1935, 0.307, 0.1935, 0.307, 0.2514, 0.3289, 0.2514, 0.3284, 0.2799, 0.307, 0.2803, 0.307, 0.2803, 0.3284, 0.2799, 0.3289, 0.3672, 0.307, 0.3672, 0.307, 0.4251, 0.3289, 0.4251, 0.3289, 0.454, 0.307, 0.454, 0.2481, 0.5751, 0.2771, 0.5751, 0.2771, 0.5751, 0.2481, 0.5751, 0.2771, 0.5751, 0.306, 0.5751, 0.306, 0.5751, 0.2771, 0.5751, 0.3289, 0.3672, 0.3441, 0.3672, 0.3441, 0.3961, 0.3289, 0.3961, 0.3289, 0.3961, 0.3441, 0.3961, 0.3441, 0.4251, 0.3289, 0.4251, 0.3177, 0.1935, 0.3289, 0.1935, 0.3289, 0.2224, 0.3177, 0.2224, 0.3177, 0.2224, 0.3289, 0.2224, 0.3289, 0.2514, 0.3177, 0.2514, 0.3177, 0.3672, 0.3289, 0.3672, 0.3289, 0.3961, 0.3177, 0.3961, 0.3177, 0.3961, 0.3289, 0.3961, 0.3289, 0.4251, 0.3177, 0.4251, 0.2481, 0.4883, 0.2771, 0.4883, 0.2771, 0.5751, 0.2481, 0.5751, 0.2771, 0.4883, 0.306, 0.4883, 0.306, 0.5751, 0.2771, 0.5751, 0.2528, 0.6199, 0.2818, 0.6199, 0.2818, 0.7068, 0.2528, 0.7068, 0.2818, 0.6199, 0.3107, 0.6199, 0.3107, 0.7068, 0.2818, 0.7068, 0.3289, 0.454, 0.3289, 0.4251, 0.3289, 0.4251, 0.3289, 0.454, 0.3289, 0.4251, 0.3289, 0.3961, 0.3289, 0.3961, 0.3289, 0.4251, 0.3289, 0.1935, 0.3441, 0.1935, 0.3441, 0.2224, 0.3289, 0.2224, 0.3289, 0.2224, 0.3441, 0.2224, 0.3441, 0.2514, 0.3289, 0.2514, 0.2573, 0.3961, 0.2819, 0.3961, 0.2819, 0.4251, 0.2573, 0.4251, 0.2819, 0.3961, 0.2998, 0.3961, 0.2998, 0.4251, 0.2819, 0.4251, 0.2998, 0.3961, 0.3177, 0.3961, 0.3177, 0.4251, 0.2998, 0.4251, 0.2573, 0.3672, 0.2819, 0.3672, 0.2819, 0.3961, 0.2573, 0.3961, 0.2819, 0.3672, 0.2998, 0.3672, 0.2998, 0.3961, 0.2819, 0.3961, 0.2998, 0.3672, 0.3177, 0.3672, 0.3177, 0.3961, 0.2998, 0.3961, 0.2573, 0.2224, 0.2819, 0.2224, 0.2819, 0.2514, 0.2573, 0.2514, 0.2819, 0.2224, 0.2998, 0.2224, 0.2998, 0.2514, 0.2819, 0.2514, 0.2998, 0.2224, 0.3177, 0.2224, 0.3177, 0.2514, 0.2998, 0.2514, 0.2573, 0.1935, 0.2819, 0.1935, 0.2819, 0.2224, 0.2573, 0.2224, 0.2819, 0.1935, 0.2998, 0.1935, 0.2998, 0.2224, 0.2819, 0.2224, 0.2998, 0.1935, 0.3177, 0.1935, 0.3177, 0.2224, 0.2998, 0.2224, 0.2573, 0.1066, 0.2819, 0.1066, 0.2819, 0.1935, 0.2573, 0.1935, 0.2819, 0.1066, 0.2998, 0.1066, 0.2998, 0.1935, 0.2819, 0.1935, 0.2998, 0.1066, 0.3178, 0.1066, 0.3177, 0.1935, 0.2998, 0.1935, 0.2573, 0.2514, 0.2819, 0.2514, 0.2819, 0.2803, 0.2573, 0.2803, 0.2819, 0.2514, 0.2998, 0.2514, 0.2998, 0.2803, 0.2819, 0.2803, 0.2998, 0.2514, 0.3177, 0.2514, 0.3177, 0.2803, 0.2998, 0.2803, 0.2573, 0.2803, 0.2819, 0.2803, 0.2819, 0.3672, 0.2573, 0.3672, 0.2819, 0.2803, 0.2998, 0.2803, 0.2998, 0.3672, 0.2819, 0.3672, 0.2998, 0.2803, 0.3177, 0.2803, 0.3177, 0.3672, 0.2998, 0.3672, 0.2573, 0.4251, 0.2819, 0.4251, 0.2823, 0.454, 0.2573, 0.454, 0.2819, 0.4251, 0.2998, 0.4251, 0.3001, 0.454, 0.2823, 0.454, 0.2998, 0.4251, 0.3177, 0.4251, 0.318, 0.454, 0.3001, 0.454, 0.6573, 0.3215, 0.6574, 0.306, 0.6676, 0.3061, 0.6675, 0.3215, 0.6344, 0.5092, 0.6343, 0.5247, 0.6469, 0.5247, 0.647, 0.5093, 0.6343, 0.5247, 0.6343, 0.5401, 0.6468, 0.5402, 0.6469, 0.5247, 0.6574, 0.306, 0.6575, 0.2906, 0.6677, 0.2906, 0.6676, 0.3061, 0.6352, 0.2828, 0.6352, 0.2933, 0.648, 0.2929, 0.648, 0.2823, 0.6561, 0.5488, 0.6561, 0.5382, 0.6665, 0.5379, 0.6665, 0.5484, 0.656, 0.5276, 0.656, 0.517, 0.6663, 0.5167, 0.6664, 0.5273, 0.6353, 0.3039, 0.6354, 0.3144, 0.6481, 0.3141, 0.6481, 0.3035, 0.6561, 0.5382, 0.656, 0.5276, 0.6664, 0.5273, 0.6665, 0.5379, 0.6352, 0.2933, 0.6353, 0.3039, 0.6481, 0.3035, 0.648, 0.2929, 0.6563, 0.5913, 0.6561, 0.5488, 0.6665, 0.5484, 0.6667, 0.5908, 0.6349, 0.2406, 0.6352, 0.2828, 0.648, 0.2823, 0.6478, 0.2399, 0.6354, 0.3144, 0.6354, 0.325, 0.6482, 0.3246, 0.6481, 0.3141, 0.6335, 0.1826, 0.6349, 0.2406, 0.6478, 0.2399, 0.6465, 0.1816, 0.6334, 0.09482, 0.6335, 0.1826, 0.6465, 0.1816, 0.6463, 0.09693, 0.656, 0.517, 0.656, 0.5064, 0.6663, 0.5061, 0.6663, 0.5167, 0.6575, 0.6499, 0.6563, 0.5913, 0.6667, 0.5908, 0.668, 0.6491, 0.6577, 0.732, 0.6575, 0.6499, 0.668, 0.6491, 0.6682, 0.7337, 0.6339, 0.6149, 0.6334, 0.6948, 0.6457, 0.6948, 0.6463, 0.615, 0.6581, 0.2158, 0.6587, 0.1361, 0.6687, 0.1361, 0.6682, 0.2158, 0.6354, 0.4527, 0.6344, 0.5092, 0.647, 0.5093, 0.648, 0.4527, 0.6563, 0.378, 0.6573, 0.3215, 0.6675, 0.3215, 0.6665, 0.3781, 0.6575, 0.2906, 0.6581, 0.2158, 0.6682, 0.2158, 0.6677, 0.2906, 0.6343, 0.5401, 0.6339, 0.6149, 0.6463, 0.615, 0.6468, 0.5402, 0.6563, 0.378, 0.6665, 0.3781, 0.6663, 0.5061, 0.656, 0.5064, 0.6354, 0.4527, 0.648, 0.4527, 0.6482, 0.3246, 0.6354, 0.325, 0.7436, 0.194, 0.742, 0.2022, 0.7274, 0.2021, 0.729, 0.1939, 0.634, 0.7046, 0.6341, 0.7063, 0.6458, 0.7222, 0.6458, 0.7183, 0.798, 0.1808, 0.7979, 0.1823, 0.7832, 0.1823, 0.7834, 0.1809, 0.6591, 0.1014, 0.6591, 0.09555, 0.6687, 0.1084, 0.6687, 0.1124, 0.6577, 0.7361, 0.6577, 0.732, 0.6682, 0.7337, 0.6682, 0.738, 0.6334, 0.0904, 0.6334, 0.09482, 0.6463, 0.09693, 0.6463, 0.09267, 0.6343, 0.7308, 0.6343, 0.727, 0.6577, 0.732, 0.6577, 0.7361, 0.6463, 0.09267, 0.6463, 0.09693, 0.6568, 0.09865, 0.6568, 0.09451, 0.7443, 0.5976, 0.7433, 0.5949, 0.7579, 0.595, 0.7589, 0.5977, 0.6568, 0.09451, 0.6568, 0.09865, 0.6802, 0.1036, 0.6802, 0.09985, 0.7974, 0.1868, 0.7964, 0.1891, 0.7818, 0.1892, 0.7828, 0.1868, 0.6682, 0.738, 0.6682, 0.7337, 0.6811, 0.7358, 0.6811, 0.7402, 0.6587, 0.1361, 0.6591, 0.1014, 0.6687, 0.1124, 0.6687, 0.1361, 0.6334, 0.6948, 0.634, 0.7046, 0.6458, 0.7183, 0.6457, 0.6948, 0.731, 0.2195, 0.7387, 0.2133, 0.7533, 0.2134, 0.7456, 0.2195, 0.6457, 0.6948, 0.6458, 0.7183, 0.6554, 0.7293, 0.6557, 0.6948, 0.6557, 0.6948, 0.6554, 0.7293, 0.6774, 0.7471, 0.6784, 0.6949, 0.6361, 0.136, 0.6371, 0.08359, 0.6591, 0.1014, 0.6587, 0.1361, 0.6687, 0.1361, 0.6687, 0.1124, 0.6805, 0.1261, 0.6811, 0.1361, 0.7914, 0.5595, 0.7971, 0.5923, 0.7825, 0.5923, 0.7768, 0.5595, 0.806, 0.5595, 0.8117, 0.5922, 0.7971, 0.5923, 0.7914, 0.5595, 0.7163, 0.2195, 0.724, 0.2132, 0.7387, 0.2133, 0.731, 0.2195, 0.812, 0.1867, 0.811, 0.1891, 0.7964, 0.1891, 0.7974, 0.1868, 0.7297, 0.5976, 0.7286, 0.5948, 0.7433, 0.5949, 0.7443, 0.5976, 0.8127, 0.1808, 0.8125, 0.1822, 0.7979, 0.1823, 0.798, 0.1808, 0.7583, 0.1941, 0.7566, 0.2023, 0.742, 0.2022, 0.7436, 0.194, 0.7988, 0.4433, 0.8, 0.4529, 0.7854, 0.453, 0.7842, 0.4433, 0.7136, 0.3355, 0.7146, 0.3259, 0.7293, 0.3259, 0.7282, 0.3356, 0.7146, 0.3259, 0.7157, 0.3162, 0.7303, 0.3162, 0.7293, 0.3259, 0.8, 0.4529, 0.8012, 0.4626, 0.7865, 0.4627, 0.7854, 0.453, 0.7132, 0.4772, 0.7154, 0.4706, 0.73, 0.4707, 0.7278, 0.4773, 0.7972, 0.3002, 0.7995, 0.3069, 0.7849, 0.3069, 0.7826, 0.3002, 0.8017, 0.3136, 0.804, 0.3203, 0.7894, 0.3204, 0.7871, 0.3136, 0.7176, 0.464, 0.7198, 0.4574, 0.7344, 0.4575, 0.7322, 0.4641, 0.7995, 0.3069, 0.8017, 0.3136, 0.7871, 0.3136, 0.7849, 0.3069, 0.7154, 0.4706, 0.7176, 0.464, 0.7322, 0.4641, 0.73, 0.4707, 0.7882, 0.2734, 0.7972, 0.3002, 0.7826, 0.3002, 0.7736, 0.2734, 0.7043, 0.5036, 0.7132, 0.4772, 0.7278, 0.4773, 0.719, 0.5037, 0.7198, 0.4574, 0.722, 0.4508, 0.7366, 0.4509, 0.7344, 0.4575, 0.7079, 0.5399, 0.7043, 0.5036, 0.719, 0.5037, 0.7225, 0.54, 0.7286, 0.5948, 0.7079, 0.5399, 0.7225, 0.54, 0.7433, 0.5949, 0.804, 0.3203, 0.8063, 0.327, 0.7916, 0.3271, 0.7894, 0.3204, 0.7914, 0.2362, 0.7882, 0.2734, 0.7736, 0.2734, 0.7767, 0.2363, 0.811, 0.1891, 0.7914, 0.2362, 0.7767, 0.2363, 0.7964, 0.1891, 0.8069, 0.5095, 0.806, 0.5595, 0.7914, 0.5595, 0.7923, 0.5095, 0.7052, 0.3709, 0.7136, 0.3355, 0.7282, 0.3356, 0.7198, 0.371, 0.7902, 0.4078, 0.7988, 0.4433, 0.7842, 0.4433, 0.7755, 0.4079, 0.8012, 0.4626, 0.8069, 0.5095, 0.7923, 0.5095, 0.7865, 0.4627, 0.7157, 0.3162, 0.7209, 0.2694, 0.7356, 0.2694, 0.7303, 0.3162, 0.7209, 0.2694, 0.7163, 0.2195, 0.731, 0.2195, 0.7356, 0.2694, 0.7902, 0.4078, 0.7755, 0.4079, 0.7916, 0.3271, 0.8063, 0.327, 0.722, 0.4508, 0.7052, 0.3709, 0.7198, 0.371, 0.7366, 0.4509, 0.7589, 0.1809, 0.7583, 0.1941, 0.7436, 0.194, 0.7443, 0.1808, 0.7566, 0.2023, 0.7546, 0.2123, 0.7399, 0.2122, 0.742, 0.2022, 0.724, 0.2132, 0.7253, 0.2122, 0.7399, 0.2122, 0.7387, 0.2133, 0.8125, 0.1822, 0.8124, 0.1833, 0.7977, 0.1834, 0.7979, 0.1823, 0.8124, 0.1833, 0.812, 0.1867, 0.7974, 0.1868, 0.7977, 0.1834, 0.8117, 0.5922, 0.8127, 0.5977, 0.7981, 0.5978, 0.7971, 0.5923])
me_cube_006.materials.append(mat_fench)
me_cube_006.materials.append(mat_shelves)
me_cube_006.use_remesh_fix_poles = True
me_cube_006.use_remesh_preserve_attributes = False
me_cube_006.use_mirror_vertex_groups = False
me_cube_006.update()
me_cube_007 = bpy.data.meshes.new('Cube.007')
me_cube_007.from_pydata([(-0.9487, -1.023, -1.077), (-1.049, -0.7637, 1.098), (-1.0, 1.0, -1.0), (-1.0, 1.0, 1.0), (0.9211, -0.9645, -0.8822), (0.9145, -0.9336, 1.181), (1.0, 1.0, -1.0), (1.0, 1.0, 1.0), (-0.9164, -1.165, 0.8929), (-1.0, 1.0, 0.6489), (1.0, 1.0, 0.6489), (1.047, -1.335, 0.9764), (-1.256, -3.862, 1.135), (-1.357, -3.557, 1.29), (0.6068, -3.727, 1.374), (0.7078, -4.032, 1.218), (-1.0, 1.0, 0.3191), (-1.0, 1.0, -0.01069), (-1.0, 1.0, -0.3405), (-1.0, 1.0, -0.6702), (1.0, 1.0, 0.3191), (1.0, 1.0, -0.01069), (1.0, 1.0, -0.3405), (1.0, 1.0, -0.6702), (1.022, -1.261, 0.6047), (0.9968, -1.187, 0.233), (0.9716, -1.113, -0.1388), (0.9463, -1.039, -0.5105), (-0.9423, -1.051, -0.6827), (-0.9358, -1.08, -0.2888), (-0.9293, -1.108, 0.1051), (-0.9229, -1.137, 0.499), (0.8775, -2.683, 1.097), (-1.086, -2.514, 1.014), (-1.203, -2.16, 1.194), (0.7607, -2.33, 1.278), (0.0, 1.0, -1.0), (0.0, 1.0, 1.0), (-0.0138, -0.9938, -0.9794), (-0.06734, -0.8486, 1.139), (0.06542, -1.25, 0.9347), (0.0, 1.0, 0.6489), (-0.375, -3.642, 1.332), (-0.2741, -3.947, 1.176), (0.0, 1.0, -0.6702), (0.0, 1.0, -0.3405), (0.0, 1.0, -0.01069), (0.0, 1.0, 0.3191), (0.002045, -1.045, -0.5966), (0.01789, -1.096, -0.2138), (0.03373, -1.148, 0.169), (0.04958, -1.199, 0.5519), (-0.2212, -2.245, 1.236), (-0.1043, -2.599, 1.056)], [], [(8, 1, 3, 9), (41, 37, 7, 10), (10, 7, 5, 11), (53, 32, 15, 43), (36, 6, 4, 38), (37, 3, 1, 39), (51, 40, 8, 31), (20, 10, 11, 24), (47, 41, 10, 20), (31, 8, 9, 16), (43, 42, 13, 12), (34, 33, 12, 13), (32, 35, 14, 15), (52, 34, 13, 42), (0, 28, 19, 2), (28, 29, 18, 19), (29, 30, 17, 18), (30, 31, 16, 17), (36, 44, 23, 6), (44, 45, 22, 23), (45, 46, 21, 22), (46, 47, 20, 21), (6, 23, 27, 4), (23, 22, 26, 27), (22, 21, 25, 26), (21, 20, 24, 25), (38, 48, 28, 0), (48, 49, 29, 28), (49, 50, 30, 29), (50, 51, 31, 30), (39, 1, 34, 52), (11, 5, 35, 32), (1, 8, 33, 34), (40, 11, 32, 53), (8, 40, 53, 33), (5, 39, 52, 35), (25, 24, 51, 50), (26, 25, 50, 49), (27, 26, 49, 48), (4, 27, 48, 38), (17, 16, 47, 46), (18, 17, 46, 45), (19, 18, 45, 44), (2, 19, 44, 36), (35, 52, 42, 14), (15, 14, 42, 43), (16, 9, 41, 47), (24, 11, 40, 51), (7, 37, 39, 5), (2, 36, 38, 0), (33, 53, 43, 12), (9, 3, 37, 41)])
me_cube_007.polygons.foreach_set('use_smooth', [True] * 52)
me_cube_007.polygons.foreach_set('material_index', [1, 1, 1, 1, 1, 1, 1, 1, 1, 1, 1, 1, 1, 1, 1, 1, 1, 1, 1, 1, 1, 1, 1, 1, 1, 1, 1, 1, 1, 1, 1, 1, 1, 1, 1, 1, 1, 1, 1, 1, 1, 1, 1, 1, 1, 1, 1, 1, 1, 1, 1, 1])
_uv = me_cube_007.uv_layers.new(name='UVMap')
_uv.uv.foreach_set('vector', [0.3289, 0.1066, 0.3441, 0.1066, 0.3441, 0.1935, 0.3289, 0.1935, 0.3289, 0.2369, 0.3441, 0.2369, 0.3441, 0.2803, 0.3289, 0.2803, 0.3289, 0.2803, 0.3441, 0.2803, 0.3441, 0.3672, 0.3289, 0.3672, 0.3289, 0.4106, 0.3289, 0.3672, 0.3289, 0.3672, 0.3289, 0.4106, 0.2963, 0.6199, 0.3397, 0.6199, 0.3397, 0.7068, 0.2963, 0.7068, 0.2916, 0.4883, 0.335, 0.4883, 0.335, 0.5751, 0.2916, 0.5751, 0.3145, 0.4106, 0.3289, 0.4106, 0.3289, 0.454, 0.3145, 0.454, 0.3145, 0.2803, 0.3289, 0.2803, 0.3289, 0.3672, 0.3145, 0.3672, 0.3145, 0.2369, 0.3289, 0.2369, 0.3289, 0.2803, 0.3145, 0.2803, 0.3145, 0.1066, 0.3289, 0.1066, 0.3289, 0.1935, 0.3145, 0.1935, 0.3289, 0.4106, 0.3441, 0.4106, 0.3441, 0.454, 0.3289, 0.454, 0.3441, 0.1066, 0.3289, 0.1066, 0.3289, 0.1066, 0.3441, 0.1066, 0.3289, 0.3672, 0.3441, 0.3672, 0.3441, 0.3672, 0.3289, 0.3672, 0.2916, 0.5751, 0.335, 0.5751, 0.335, 0.5751, 0.2916, 0.5751, 0.2573, 0.1066, 0.2716, 0.1066, 0.2716, 0.1935, 0.2573, 0.1935, 0.2716, 0.1066, 0.2859, 0.1066, 0.2859, 0.1935, 0.2716, 0.1935, 0.2859, 0.1066, 0.3002, 0.1066, 0.3002, 0.1935, 0.2859, 0.1935, 0.3002, 0.1066, 0.3145, 0.1066, 0.3145, 0.1935, 0.3002, 0.1935, 0.2573, 0.2369, 0.2716, 0.2369, 0.2716, 0.2803, 0.2573, 0.2803, 0.2716, 0.2369, 0.2859, 0.2369, 0.2859, 0.2803, 0.2716, 0.2803, 0.2859, 0.2369, 0.3002, 0.2369, 0.3002, 0.2803, 0.2859, 0.2803, 0.3002, 0.2369, 0.3145, 0.2369, 0.3145, 0.2803, 0.3002, 0.2803, 0.2573, 0.2803, 0.2716, 0.2803, 0.2716, 0.3672, 0.2573, 0.3672, 0.2716, 0.2803, 0.2859, 0.2803, 0.2859, 0.3672, 0.2716, 0.3672, 0.2859, 0.2803, 0.3002, 0.2803, 0.3002, 0.3672, 0.2859, 0.3672, 0.3002, 0.2803, 0.3145, 0.2803, 0.3145, 0.3672, 0.3002, 0.3672, 0.2573, 0.4106, 0.2716, 0.4106, 0.2716, 0.454, 0.2573, 0.454, 0.2716, 0.4106, 0.2859, 0.4106, 0.2859, 0.454, 0.2716, 0.454, 0.2859, 0.4106, 0.3002, 0.4106, 0.3002, 0.454, 0.2859, 0.454, 0.3002, 0.4106, 0.3145, 0.4106, 0.3145, 0.454, 0.3002, 0.454, 0.2916, 0.5751, 0.335, 0.5751, 0.335, 0.5751, 0.2916, 0.5751, 0.3289, 0.3672, 0.3441, 0.3672, 0.3441, 0.3672, 0.3289, 0.3672, 0.3441, 0.1066, 0.3289, 0.1066, 0.3289, 0.1066, 0.3441, 0.1066, 0.3289, 0.4106, 0.3289, 0.3672, 0.3289, 0.3672, 0.3289, 0.4106, 0.3289, 0.454, 0.3289, 0.4106, 0.3289, 0.4106, 0.3289, 0.454, 0.2481, 0.5751, 0.2916, 0.5751, 0.2916, 0.5751, 0.2481, 0.5751, 0.3002, 0.3672, 0.3145, 0.3672, 0.3145, 0.4106, 0.3002, 0.4106, 0.2859, 0.3672, 0.3002, 0.3672, 0.3002, 0.4106, 0.2859, 0.4106, 0.2716, 0.3672, 0.2859, 0.3672, 0.2859, 0.4106, 0.2716, 0.4106, 0.2573, 0.3672, 0.2716, 0.3672, 0.2716, 0.4106, 0.2573, 0.4106, 0.3002, 0.1935, 0.3145, 0.1935, 0.3145, 0.2369, 0.3002, 0.2369, 0.2859, 0.1935, 0.3002, 0.1935, 0.3002, 0.2369, 0.2859, 0.2369, 0.2716, 0.1935, 0.2859, 0.1935, 0.2859, 0.2369, 0.2716, 0.2369, 0.2573, 0.1935, 0.2716, 0.1935, 0.2716, 0.2369, 0.2573, 0.2369, 0.2481, 0.5751, 0.2916, 0.5751, 0.2916, 0.5751, 0.2481, 0.5751, 0.3289, 0.3672, 0.3441, 0.3672, 0.3441, 0.4106, 0.3289, 0.4106, 0.3145, 0.1935, 0.3289, 0.1935, 0.3289, 0.2369, 0.3145, 0.2369, 0.3145, 0.3672, 0.3289, 0.3672, 0.3289, 0.4106, 0.3145, 0.4106, 0.2481, 0.4883, 0.2916, 0.4883, 0.2916, 0.5751, 0.2481, 0.5751, 0.2528, 0.6199, 0.2963, 0.6199, 0.2963, 0.7068, 0.2528, 0.7068, 0.3289, 0.454, 0.3289, 0.4106, 0.3289, 0.4106, 0.3289, 0.454, 0.3289, 0.1935, 0.3441, 0.1935, 0.3441, 0.2369, 0.3289, 0.2369])
me_cube_007.materials.append(mat_fench)
me_cube_007.materials.append(mat_shelves)
me_cube_007.use_remesh_fix_poles = True
me_cube_007.use_remesh_preserve_attributes = False
me_cube_007.use_mirror_vertex_groups = False
me_cube_007.update()

# ---- objects
ob_hanger = bpy.data.objects.new('Hanger', me_cube_006)
ob_extra_hanger = bpy.data.objects.new('Extra Hanger', me_cube_007)

# ---- transforms, parenting, visibility, modifiers, constraints
ob_hanger.location = (1.417, -0.1703, -0.1967)
ob_hanger.rotation_euler = (-1.576, 0.02048, -0.006258)
ob_hanger.scale = (0.03066, 0.02503, -0.1298)
ob_hanger.lineart.crease_threshold = 0.0
_m = ob_hanger.modifiers.new('Subdivision', 'SUBSURF')
_m.uv_smooth = 'PRESERVE_CORNERS'
ob_extra_hanger.location = (1.417, -0.1703, -0.1967)
ob_extra_hanger.rotation_euler = (-1.576, 0.02048, -0.006258)
ob_extra_hanger.scale = (0.03066, 0.02503, -0.1298)
ob_extra_hanger.lineart.crease_threshold = 0.0
_m = ob_extra_hanger.modifiers.new('Subdivision', 'SUBSURF')
_m.uv_smooth = 'PRESERVE_CORNERS'

# ---- collection membership
col_collection.objects.link(ob_hanger)
col_collection.objects.link(ob_extra_hanger)

# ---- scene / render settings (as saved in the file)
scene.frame_start = 1; scene.frame_end = 250; scene.frame_set(1)
scene.render.engine = 'BLENDER_EEVEE_NEXT'
scene.cycles.use_denoising = False
scene.cycles.samples = 128
scene.cycles.sampling_pattern = 'TABULATED_SOBOL'
scene.cycles.use_adaptive_sampling = False
scene.cycles.use_light_tree = False
scene.view_settings.view_transform = 'Filmic'
bpy.context.view_layer.update()

# ---- added for rendering (the .blend has no active camera and no usable light): camera, sun
cam_auto = bpy.data.cameras.new('AutoCamera')
cam_auto.lens = 50.0
cam_auto.sensor_width = 36.0
cam_auto.clip_end = 1000.0
ob_auto_camera = bpy.data.objects.new('AutoCamera', cam_auto)
scene.collection.objects.link(ob_auto_camera)
ob_auto_camera.location = (5.25937, -6.1215, 4.5575)
ob_auto_camera.rotation_euler = (1.09748, -7.21219e-08, 0.694738)
scene.camera = ob_auto_camera
light_auto_sun = bpy.data.lights.new('AutoSun', 'SUN')
light_auto_sun.energy = 3.0
light_auto_sun.angle = 0.0523599
ob_auto_sun = bpy.data.objects.new('AutoSun', light_auto_sun)
scene.collection.objects.link(ob_auto_sun)
ob_auto_sun.rotation_euler = (0.872665, 0.174533, 0.523599)
bpy.context.view_layer.update()
